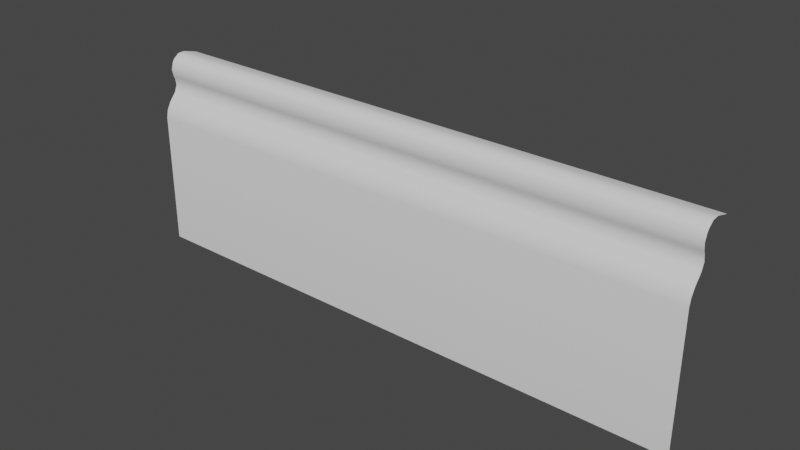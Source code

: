 # Source: Wall.blend  (saved by Blender 2.81.16; exported with 4.5.12 LTS)
import bpy
from mathutils import Matrix  # noqa: F401  (used for matrix-valued properties, if any)

bpy.ops.wm.read_factory_settings(use_empty=True)
scene = bpy.context.scene
scene.name = 'Scene'

# ---- collections
col_collection = bpy.data.collections.new('Collection'); scene.collection.children.link(col_collection)

# ---- world
world_world = bpy.data.worlds.new('World'); scene.world = world_world
world_world.use_nodes = True; world_world.node_tree.nodes.clear()
_N = world_world.node_tree.nodes; _L = world_world.node_tree.links
n0 = _N.new('ShaderNodeOutputWorld'); n0.name = 'World Output'; n0.location = (300, 300)
n1 = _N.new('ShaderNodeBackground'); n1.name = 'Background'; n1.location = (10, 300)
n1.inputs[0].default_value = (0.05088, 0.05088, 0.05088, 1.0)
_L.new(n1.outputs[0], n0.inputs[0])
n0.is_active_output = True
world_world.color = (0.05088, 0.05088, 0.05088)
world_world.use_sun_shadow = False
world_world.sun_shadow_jitter_overblur = 0.0

# ---- meshes
me_plane = bpy.data.meshes.new('Plane')
me_plane.from_pydata([(-2.0, 0.0, 0.0), (2.0, 0.0, 0.0), (-2.0, 0.0, 1.0), (2.0, 0.0, 1.0), (-2.0, 0.1278, 1.153), (2.0, 0.1278, 1.153), (-2.0, 0.06307, 1.276), (2.0, 0.06307, 1.276), (-2.0, 0.1422, 1.394), (2.0, 0.1422, 1.394), (-2.0, 0.3068, 1.347), (2.0, 0.3068, 1.347)], [], [(0, 1, 3, 2), (2, 3, 5, 4), (4, 5, 7, 6), (6, 7, 9, 8), (8, 9, 11, 10)])
me_plane.polygons.foreach_set('use_smooth', [True] * 5)
_uv = me_plane.uv_layers.new(name='UVMap')
_uv.uv.foreach_set('vector', [0.0, 0.0, 1.0, 0.0, 1.0, 0.73, 0.0, 0.73, 0.0, 0.73, 1.0, 0.73, 1.0, 0.8417, 0.0, 0.8417, 0.0, 0.8417, 1.0, 0.8417, 1.0, 0.9134, 0.0, 0.9134, 0.0, 0.9134, 1.0, 0.9134, 1.0, 1.0, 0.0, 1.0, 0.0, 1.0, 1.0, 1.0, 1.0, 0.9653, 0.0, 0.9653])
me_plane.use_remesh_fix_poles = True
me_plane.use_remesh_preserve_attributes = False
me_plane.use_mirror_vertex_groups = False
me_plane.update()

# ---- objects
ob_plane = bpy.data.objects.new('Plane', me_plane)

# ---- transforms, parenting, visibility, modifiers, constraints
ob_plane.location = (0.0, 0.0, 0.0)
ob_plane.lineart.crease_threshold = 0.0
_m = ob_plane.modifiers.new('Bevel', 'BEVEL')
_m.width = 0.06
_m.width_pct = 0.06
_m.segments = 2
_m.limit_method = 'NONE'

# ---- collection membership
col_collection.objects.link(ob_plane)

# ---- scene / render settings (as saved in the file)
scene.frame_start = 1; scene.frame_end = 250; scene.frame_set(1)
scene.render.engine = 'BLENDER_EEVEE_NEXT'
scene.cycles.use_denoising = False
scene.cycles.samples = 128
scene.cycles.sampling_pattern = 'TABULATED_SOBOL'
scene.cycles.use_adaptive_sampling = False
scene.cycles.use_light_tree = False
scene.view_settings.view_transform = 'Filmic'
bpy.context.view_layer.update()

# ---- added for rendering (the .blend has no active camera and no usable light): camera, sun
cam_auto = bpy.data.cameras.new('AutoCamera')
cam_auto.lens = 50.0
cam_auto.sensor_width = 36.0
cam_auto.clip_end = 1000.0
ob_auto_camera = bpy.data.objects.new('AutoCamera', cam_auto)
scene.collection.objects.link(ob_auto_camera)
ob_auto_camera.location = (3.92455, -4.55607, 3.8285)
ob_auto_camera.rotation_euler = (1.09748, -7.21219e-08, 0.694738)
scene.camera = ob_auto_camera
light_auto_sun = bpy.data.lights.new('AutoSun', 'SUN')
light_auto_sun.energy = 3.0
light_auto_sun.angle = 0.0523599
ob_auto_sun = bpy.data.objects.new('AutoSun', light_auto_sun)
scene.collection.objects.link(ob_auto_sun)
ob_auto_sun.rotation_euler = (0.872665, 0.174533, 0.523599)
bpy.context.view_layer.update()
